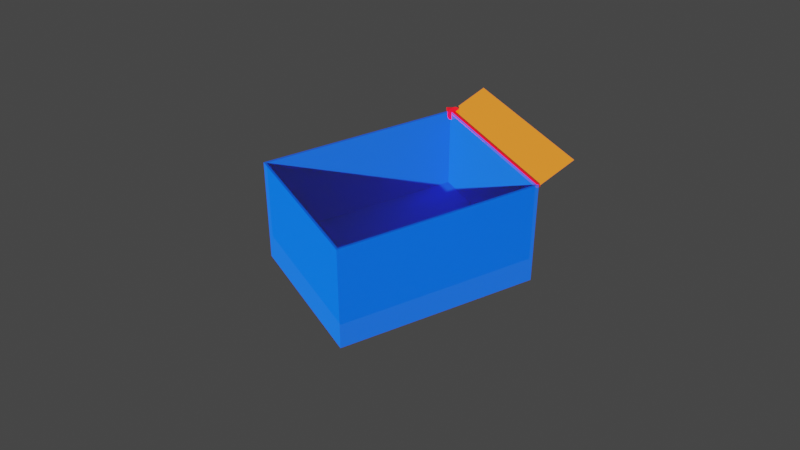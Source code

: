 # Source: visualizer.blend  (saved by Blender 2.93.21; exported with 4.5.12 LTS)
import bpy
from mathutils import Matrix  # noqa: F401  (used for matrix-valued properties, if any)

bpy.ops.wm.read_factory_settings(use_empty=True)
scene = bpy.context.scene
scene.name = 'Scene'

# ---- collections
col_collection = bpy.data.collections.new('Collection'); scene.collection.children.link(col_collection)

# ---- materials (node trees are filled in below, after node groups)
mat_blue = bpy.data.materials.new('Blue')
mat_blue.surface_render_method = 'BLENDED'
mat_blue.blend_method = 'BLEND'
mat_blue.use_transparent_shadow = False
mat_blue.diffuse_color = (1.0, 0.102, 0.1451, 1.0)
mat_blue.roughness = 0.8174
mat_blue.specular_intensity = 0.06667
mat_orange = bpy.data.materials.new('Orange')
mat_orange.surface_render_method = 'BLENDED'
mat_orange.blend_method = 'BLEND'
mat_orange.use_transparent_shadow = False
mat_orange.diffuse_color = (1.0, 0.102, 0.1451, 1.0)
mat_orange.roughness = 0.8174
mat_orange.specular_intensity = 0.06667
mat_red = bpy.data.materials.new('Red')
mat_red.use_transparent_shadow = False

# ---- material node trees
mat_blue.use_nodes = True; mat_blue.node_tree.nodes.clear()
_N = mat_blue.node_tree.nodes; _L = mat_blue.node_tree.links
n0 = _N.new('ShaderNodeOutputMaterial'); n0.name = 'Material Output'; n0.location = (550, 300)
n1 = _N.new('ShaderNodeBsdfTransparent'); n1.name = 'Transparent BSDF'; n1.location = (49, 333)
n1.inputs[0].default_value = (0.0, 0.06176, 1.0, 1.0)
n2 = _N.new('ShaderNodeBsdfPrincipled'); n2.name = 'Principled BSDF'; n2.location = (-14, 186)
n2.distribution = 'GGX'
n2.subsurface_method = 'BURLEY'
n2.inputs[0].default_value = (0.0, 0.1133, 1.0, 1.0)
n2.inputs[2].default_value = 0.8174
n2.inputs[3].default_value = 1.45
n2.inputs[4].default_value = 0.5309
n2.inputs[13].default_value = 0.06667
n2.inputs[27].default_value = (0.0, 0.0, 0.0, 1.0)
n2.inputs[28].default_value = 1.0
n3 = _N.new('ShaderNodeMixShader'); n3.name = 'Mix Shader'; n3.location = (331, 41)
_L.new(n2.outputs[0], n0.inputs[0])
n0.is_active_output = True
mat_orange.use_nodes = True; mat_orange.node_tree.nodes.clear()
_N = mat_orange.node_tree.nodes; _L = mat_orange.node_tree.links
n0 = _N.new('ShaderNodeOutputMaterial'); n0.name = 'Material Output'; n0.location = (488, 285)
n1 = _N.new('ShaderNodeBsdfTransparent'); n1.name = 'Transparent BSDF'; n1.location = (104, 400)
n1.inputs[0].default_value = (1.0, 0.3445, 0.0, 1.0)
n2 = _N.new('ShaderNodeMixShader'); n2.name = 'Mix Shader'; n2.location = (302, 210)
n3 = _N.new('ShaderNodeBsdfPrincipled'); n3.name = 'Principled BSDF'; n3.location = (10, 300)
n3.distribution = 'GGX'
n3.subsurface_method = 'BURLEY'
n3.inputs[0].default_value = (1.0, 0.225, 0.0, 1.0)
n3.inputs[2].default_value = 0.8127
n3.inputs[3].default_value = 1.45
n3.inputs[4].default_value = 0.4989
n3.inputs[13].default_value = 0.06667
n3.inputs[27].default_value = (0.0, 0.0, 0.0, 1.0)
n3.inputs[28].default_value = 1.0
_L.new(n1.outputs[0], n2.inputs[2])
_L.new(n3.outputs[0], n2.inputs[1])
_L.new(n3.outputs[0], n0.inputs[0])
n0.is_active_output = True
mat_red.use_nodes = True; mat_red.node_tree.nodes.clear()
_N = mat_red.node_tree.nodes; _L = mat_red.node_tree.links
n0 = _N.new('ShaderNodeBsdfPrincipled'); n0.name = 'Principled BSDF'; n0.location = (10, 300)
n0.distribution = 'GGX'
n0.subsurface_method = 'BURLEY'
n0.inputs[0].default_value = (0.8, 0.0, 0.008682, 1.0)
n0.inputs[3].default_value = 1.45
n0.inputs[27].default_value = (0.2318, 0.0, 0.003492, 1.0)
n0.inputs[28].default_value = 1.0
n1 = _N.new('ShaderNodeOutputMaterial'); n1.name = 'Material Output'; n1.location = (300, 300)
_L.new(n0.outputs[0], n1.inputs[0])
n1.is_active_output = True

# ---- world
world_world = bpy.data.worlds.new('World'); scene.world = world_world
world_world.use_nodes = True; world_world.node_tree.nodes.clear()
_N = world_world.node_tree.nodes; _L = world_world.node_tree.links
n0 = _N.new('ShaderNodeOutputWorld'); n0.name = 'World Output'; n0.location = (300, 300)
n1 = _N.new('ShaderNodeBackground'); n1.name = 'Background'; n1.location = (10, 300)
n1.inputs[0].default_value = (0.05088, 0.05088, 0.05088, 1.0)
_L.new(n1.outputs[0], n0.inputs[0])
n0.is_active_output = True
world_world.color = (0.05088, 0.05088, 0.05088)
world_world.use_sun_shadow = False
world_world.sun_shadow_jitter_overblur = 0.0

# ---- cameras
cam_camera_014 = bpy.data.cameras.new('camera.014')

# ---- lights
light_light_2_014 = bpy.data.lights.new('light_2.014', 'SUN')
light_light_2_014.transmission_factor = 0.0
light_light_2_014.shadow_soft_size = 0.25

# ---- meshes
me_our_joints_data5_4_base_002 = bpy.data.meshes.new('our_joints_data5_4_base.002')
me_our_joints_data5_4_base_002.from_pydata([(0.6559, 0.3799, -0.4832), (0.3035, -0.3214, 0.7713), (0.6559, -0.3214, -0.4832), (0.3035, 0.3799, 0.7713), (0.1792, -0.3214, -0.6171), (0.2941, 0.3799, 0.7545), (-0.6498, 0.3799, 0.5035), (-0.1732, -0.3214, 0.6374), (-0.2975, 0.3799, -0.751), (0.6392, 0.3799, -0.4739), (-0.2975, -0.3214, -0.751), (-0.288, 0.3799, -0.7344), (-0.6331, 0.3799, 0.4941), (0.6392, -0.1623, -0.4739), (-0.6498, -0.3214, 0.5035), (-0.1695, -0.1623, 0.6243), (0.2941, -0.1623, 0.7545), (-0.6331, -0.1623, 0.4941), (0.1756, -0.1623, -0.6042), (-0.288, -0.1623, -0.7344)], [], [(0, 1, 2), (2, 4, 1), (0, 4, 8), (9, 0, 5), (1, 6, 7), (5, 6, 12), (11, 0, 9), (7, 6, 14), (11, 12, 8), (8, 12, 6), (12, 15, 5), (16, 13, 5), (12, 11, 17), (17, 15, 12), (18, 11, 13), (16, 15, 13), (19, 17, 11), (15, 17, 18), (18, 13, 15), (19, 18, 17), (1, 0, 3), (4, 0, 2), (5, 3, 0), (6, 1, 3), (4, 1, 7), (3, 5, 6), (7, 10, 4), (8, 4, 10), (8, 11, 0), (9, 5, 13), (10, 7, 14), (10, 6, 8), (9, 13, 11), (6, 10, 14), (16, 5, 15), (19, 11, 18)])
me_our_joints_data5_4_base_002.materials.append(mat_blue)
me_our_joints_data5_4_base_002.use_remesh_fix_poles = True
me_our_joints_data5_4_base_002.use_remesh_preserve_attributes = False
me_our_joints_data5_4_base_002.update()
me_our_joints_data5_4_move_002 = bpy.data.meshes.new('our_joints_data5_4_move.002')
me_our_joints_data5_4_move_002.from_pydata([(-0.2907, 0.6302, -0.7751), (0.6627, 0.6302, -0.5073), (-0.2975, 0.3799, -0.751), (0.6559, 0.3799, -0.4832)], [], [(0, 1, 2), (3, 2, 1)])
me_our_joints_data5_4_move_002.materials.append(mat_orange)
me_our_joints_data5_4_move_002.use_remesh_fix_poles = True
me_our_joints_data5_4_move_002.use_remesh_preserve_attributes = False
me_our_joints_data5_4_move_002.update()
me_cube_014 = bpy.data.meshes.new('Cube.014')
me_cube_014.from_pydata([(-5e-05, -5e-05, -5e-05), (-5e-05, -5e-05, 5e-05), (-5e-05, 5e-05, -5e-05), (-5e-05, 5e-05, 5e-05), (5e-05, -5e-05, -5e-05), (5e-05, -5e-05, 5e-05), (5e-05, 5e-05, -5e-05), (5e-05, 5e-05, 5e-05)], [], [(0, 1, 3, 2), (2, 3, 7, 6), (6, 7, 5, 4), (4, 5, 1, 0), (2, 6, 4, 0), (7, 3, 1, 5)])
_uv = me_cube_014.uv_layers.new(name='UVMap')
_uv.uv.foreach_set('vector', [0.375, 0.0, 0.625, 0.0, 0.625, 0.25, 0.375, 0.25, 0.375, 0.25, 0.625, 0.25, 0.625, 0.5, 0.375, 0.5, 0.375, 0.5, 0.625, 0.5, 0.625, 0.75, 0.375, 0.75, 0.375, 0.75, 0.625, 0.75, 0.625, 1.0, 0.375, 1.0, 0.125, 0.5, 0.375, 0.5, 0.375, 0.75, 0.125, 0.75, 0.625, 0.5, 0.875, 0.5, 0.875, 0.75, 0.625, 0.75])
me_cube_014.use_remesh_fix_poles = True
me_cube_014.use_remesh_preserve_attributes = False
me_cube_014.update()
me_cylinder_014 = bpy.data.meshes.new('Cylinder.014')
me_cylinder_014.from_pydata([(0.0, 0.015, -0.5), (0.0, 0.015, 0.5), (0.002926, 0.01471, -0.5), (0.002926, 0.01471, 0.5), (0.00574, 0.01386, -0.5), (0.00574, 0.01386, 0.5), (0.008334, 0.01247, -0.5), (0.008334, 0.01247, 0.5), (0.01061, 0.01061, -0.5), (0.01061, 0.01061, 0.5), (0.01247, 0.008334, -0.5), (0.01247, 0.008334, 0.5), (0.01386, 0.00574, -0.5), (0.01386, 0.00574, 0.5), (0.01471, 0.002926, -0.5), (0.01471, 0.002926, 0.5), (0.015, -6.557e-10, -0.5), (0.015, -6.557e-10, 0.5), (0.01471, -0.002926, -0.5), (0.01471, -0.002926, 0.5), (0.01386, -0.00574, -0.5), (0.01386, -0.00574, 0.5), (0.01247, -0.008334, -0.5), (0.01247, -0.008334, 0.5), (0.01061, -0.01061, -0.5), (0.01061, -0.01061, 0.5), (0.008334, -0.01247, -0.5), (0.008334, -0.01247, 0.5), (0.00574, -0.01386, -0.5), (0.00574, -0.01386, 0.5), (0.002926, -0.01471, -0.5), (0.002926, -0.01471, 0.5), (-1.311e-09, -0.015, -0.5), (-1.311e-09, -0.015, 0.5), (-0.002926, -0.01471, -0.5), (-0.002926, -0.01471, 0.5), (-0.00574, -0.01386, -0.5), (-0.00574, -0.01386, 0.5), (-0.008334, -0.01247, -0.5), (-0.008334, -0.01247, 0.5), (-0.01061, -0.01061, -0.5), (-0.01061, -0.01061, 0.5), (-0.01247, -0.008334, -0.5), (-0.01247, -0.008334, 0.5), (-0.01386, -0.00574, -0.5), (-0.01386, -0.00574, 0.5), (-0.01471, -0.002926, -0.5), (-0.01471, -0.002926, 0.5), (-0.015, 1.789e-10, -0.5), (-0.015, 1.789e-10, 0.5), (-0.01471, 0.002926, -0.5), (-0.01471, 0.002926, 0.5), (-0.01386, 0.00574, -0.5), (-0.01386, 0.00574, 0.5), (-0.01247, 0.008334, -0.5), (-0.01247, 0.008334, 0.5), (-0.01061, 0.01061, -0.5), (-0.01061, 0.01061, 0.5), (-0.008334, 0.01247, -0.5), (-0.008334, 0.01247, 0.5), (-0.00574, 0.01386, -0.5), (-0.00574, 0.01386, 0.5), (-0.002926, 0.01471, -0.5), (-0.002926, 0.01471, 0.5)], [], [(0, 1, 3, 2), (2, 3, 5, 4), (4, 5, 7, 6), (6, 7, 9, 8), (8, 9, 11, 10), (10, 11, 13, 12), (12, 13, 15, 14), (14, 15, 17, 16), (16, 17, 19, 18), (18, 19, 21, 20), (20, 21, 23, 22), (22, 23, 25, 24), (24, 25, 27, 26), (26, 27, 29, 28), (28, 29, 31, 30), (30, 31, 33, 32), (32, 33, 35, 34), (34, 35, 37, 36), (36, 37, 39, 38), (38, 39, 41, 40), (40, 41, 43, 42), (42, 43, 45, 44), (44, 45, 47, 46), (46, 47, 49, 48), (48, 49, 51, 50), (50, 51, 53, 52), (52, 53, 55, 54), (54, 55, 57, 56), (56, 57, 59, 58), (58, 59, 61, 60), (3, 1, 63, 61, 59, 57, 55, 53, 51, 49, 47, 45, 43, 41, 39, 37, 35, 33, 31, 29, 27, 25, 23, 21, 19, 17, 15, 13, 11, 9, 7, 5), (60, 61, 63, 62), (62, 63, 1, 0), (0, 2, 4, 6, 8, 10, 12, 14, 16, 18, 20, 22, 24, 26, 28, 30, 32, 34, 36, 38, 40, 42, 44, 46, 48, 50, 52, 54, 56, 58, 60, 62)])
_uv = me_cylinder_014.uv_layers.new(name='UVMap')
_uv.uv.foreach_set('vector', [1.0, 0.5, 1.0, 1.0, 0.9688, 1.0, 0.9688, 0.5, 0.9688, 0.5, 0.9688, 1.0, 0.9375, 1.0, 0.9375, 0.5, 0.9375, 0.5, 0.9375, 1.0, 0.9062, 1.0, 0.9062, 0.5, 0.9062, 0.5, 0.9062, 1.0, 0.875, 1.0, 0.875, 0.5, 0.875, 0.5, 0.875, 1.0, 0.8438, 1.0, 0.8438, 0.5, 0.8438, 0.5, 0.8438, 1.0, 0.8125, 1.0, 0.8125, 0.5, 0.8125, 0.5, 0.8125, 1.0, 0.7812, 1.0, 0.7812, 0.5, 0.7812, 0.5, 0.7812, 1.0, 0.75, 1.0, 0.75, 0.5, 0.75, 0.5, 0.75, 1.0, 0.7188, 1.0, 0.7188, 0.5, 0.7188, 0.5, 0.7188, 1.0, 0.6875, 1.0, 0.6875, 0.5, 0.6875, 0.5, 0.6875, 1.0, 0.6562, 1.0, 0.6562, 0.5, 0.6562, 0.5, 0.6562, 1.0, 0.625, 1.0, 0.625, 0.5, 0.625, 0.5, 0.625, 1.0, 0.5938, 1.0, 0.5938, 0.5, 0.5938, 0.5, 0.5938, 1.0, 0.5625, 1.0, 0.5625, 0.5, 0.5625, 0.5, 0.5625, 1.0, 0.5312, 1.0, 0.5312, 0.5, 0.5312, 0.5, 0.5312, 1.0, 0.5, 1.0, 0.5, 0.5, 0.5, 0.5, 0.5, 1.0, 0.4688, 1.0, 0.4688, 0.5, 0.4688, 0.5, 0.4688, 1.0, 0.4375, 1.0, 0.4375, 0.5, 0.4375, 0.5, 0.4375, 1.0, 0.4062, 1.0, 0.4062, 0.5, 0.4062, 0.5, 0.4062, 1.0, 0.375, 1.0, 0.375, 0.5, 0.375, 0.5, 0.375, 1.0, 0.3438, 1.0, 0.3438, 0.5, 0.3438, 0.5, 0.3438, 1.0, 0.3125, 1.0, 0.3125, 0.5, 0.3125, 0.5, 0.3125, 1.0, 0.2812, 1.0, 0.2812, 0.5, 0.2812, 0.5, 0.2812, 1.0, 0.25, 1.0, 0.25, 0.5, 0.25, 0.5, 0.25, 1.0, 0.2188, 1.0, 0.2188, 0.5, 0.2188, 0.5, 0.2188, 1.0, 0.1875, 1.0, 0.1875, 0.5, 0.1875, 0.5, 0.1875, 1.0, 0.1562, 1.0, 0.1562, 0.5, 0.1562, 0.5, 0.1562, 1.0, 0.125, 1.0, 0.125, 0.5, 0.125, 0.5, 0.125, 1.0, 0.09375, 1.0, 0.09375, 0.5, 0.09375, 0.5, 0.09375, 1.0, 0.0625, 1.0, 0.0625, 0.5, 0.2968, 0.4854, 0.25, 0.49, 0.2032, 0.4854, 0.1582, 0.4717, 0.1167, 0.4496, 0.08029, 0.4197, 0.05045, 0.3833, 0.02827, 0.3418, 0.01461, 0.2968, 0.01, 0.25, 0.01461, 0.2032, 0.02827, 0.1582, 0.05045, 0.1167, 0.08029, 0.08029, 0.1167, 0.05045, 0.1582, 0.02827, 0.2032, 0.01461, 0.25, 0.01, 0.2968, 0.01461, 0.3418, 0.02827, 0.3833, 0.05045, 0.4197, 0.08029, 0.4496, 0.1167, 0.4717, 0.1582, 0.4854, 0.2032, 0.49, 0.25, 0.4854, 0.2968, 0.4717, 0.3418, 0.4496, 0.3833, 0.4197, 0.4197, 0.3833, 0.4496, 0.3418, 0.4717, 0.0625, 0.5, 0.0625, 1.0, 0.03125, 1.0, 0.03125, 0.5, 0.03125, 0.5, 0.03125, 1.0, 0.0, 1.0, 0.0, 0.5, 0.75, 0.49, 0.7968, 0.4854, 0.8418, 0.4717, 0.8833, 0.4496, 0.9197, 0.4197, 0.9496, 0.3833, 0.9717, 0.3418, 0.9854, 0.2968, 0.99, 0.25, 0.9854, 0.2032, 0.9717, 0.1582, 0.9496, 0.1167, 0.9197, 0.08029, 0.8833, 0.05045, 0.8418, 0.02827, 0.7968, 0.01461, 0.75, 0.01, 0.7032, 0.01461, 0.6582, 0.02827, 0.6167, 0.05045, 0.5803, 0.08029, 0.5504, 0.1167, 0.5283, 0.1582, 0.5146, 0.2032, 0.51, 0.25, 0.5146, 0.2968, 0.5283, 0.3418, 0.5504, 0.3833, 0.5803, 0.4197, 0.6167, 0.4496, 0.6582, 0.4717, 0.7032, 0.4854])
me_cylinder_014.materials.append(mat_red)
me_cylinder_014.use_remesh_fix_poles = True
me_cylinder_014.use_remesh_preserve_attributes = False
me_cylinder_014.update()
me_cone_014 = bpy.data.meshes.new('Cone.014')
me_cone_014.from_pydata([(0.0, 0.045, -0.045), (0.008779, 0.04414, -0.045), (0.01722, 0.04157, -0.045), (0.025, 0.03742, -0.045), (0.03182, 0.03182, -0.045), (0.03742, 0.025, -0.045), (0.04157, 0.01722, -0.045), (0.04414, 0.008779, -0.045), (0.045, -1.967e-09, -0.045), (0.04414, -0.008779, -0.045), (0.04157, -0.01722, -0.045), (0.03742, -0.025, -0.045), (0.03182, -0.03182, -0.045), (0.025, -0.03742, -0.045), (0.01722, -0.04157, -0.045), (0.008779, -0.04414, -0.045), (-3.934e-09, -0.045, -0.045), (-0.008779, -0.04414, -0.045), (-0.01722, -0.04157, -0.045), (-0.025, -0.03742, -0.045), (-0.03182, -0.03182, -0.045), (-0.03742, -0.025, -0.045), (-0.04157, -0.01722, -0.045), (-0.04414, -0.008779, -0.045), (-0.045, 5.366e-10, -0.045), (-0.04414, 0.008779, -0.045), (-0.04157, 0.01722, -0.045), (-0.03742, 0.025, -0.045), (-0.03182, 0.03182, -0.045), (-0.025, 0.03742, -0.045), (-0.01722, 0.04157, -0.045), (-0.008779, 0.04414, -0.045), (0.0, 0.0, 0.045)], [], [(0, 32, 1), (1, 32, 2), (2, 32, 3), (3, 32, 4), (4, 32, 5), (5, 32, 6), (6, 32, 7), (7, 32, 8), (8, 32, 9), (9, 32, 10), (10, 32, 11), (11, 32, 12), (12, 32, 13), (13, 32, 14), (14, 32, 15), (15, 32, 16), (16, 32, 17), (17, 32, 18), (18, 32, 19), (19, 32, 20), (20, 32, 21), (21, 32, 22), (22, 32, 23), (23, 32, 24), (24, 32, 25), (25, 32, 26), (26, 32, 27), (27, 32, 28), (28, 32, 29), (29, 32, 30), (0, 1, 2, 3, 4, 5, 6, 7, 8, 9, 10, 11, 12, 13, 14, 15, 16, 17, 18, 19, 20, 21, 22, 23, 24, 25, 26, 27, 28, 29, 30, 31), (30, 32, 31), (31, 32, 0)])
_uv = me_cone_014.uv_layers.new(name='UVMap')
_uv.uv.foreach_set('vector', [0.25, 0.49, 0.25, 0.25, 0.2968, 0.4854, 0.2968, 0.4854, 0.25, 0.25, 0.3418, 0.4717, 0.3418, 0.4717, 0.25, 0.25, 0.3833, 0.4496, 0.3833, 0.4496, 0.25, 0.25, 0.4197, 0.4197, 0.4197, 0.4197, 0.25, 0.25, 0.4496, 0.3833, 0.4496, 0.3833, 0.25, 0.25, 0.4717, 0.3418, 0.4717, 0.3418, 0.25, 0.25, 0.4854, 0.2968, 0.4854, 0.2968, 0.25, 0.25, 0.49, 0.25, 0.49, 0.25, 0.25, 0.25, 0.4854, 0.2032, 0.4854, 0.2032, 0.25, 0.25, 0.4717, 0.1582, 0.4717, 0.1582, 0.25, 0.25, 0.4496, 0.1167, 0.4496, 0.1167, 0.25, 0.25, 0.4197, 0.08029, 0.4197, 0.08029, 0.25, 0.25, 0.3833, 0.05045, 0.3833, 0.05045, 0.25, 0.25, 0.3418, 0.02827, 0.3418, 0.02827, 0.25, 0.25, 0.2968, 0.01461, 0.2968, 0.01461, 0.25, 0.25, 0.25, 0.01, 0.25, 0.01, 0.25, 0.25, 0.2032, 0.01461, 0.2032, 0.01461, 0.25, 0.25, 0.1582, 0.02827, 0.1582, 0.02827, 0.25, 0.25, 0.1167, 0.05045, 0.1167, 0.05045, 0.25, 0.25, 0.08029, 0.08029, 0.08029, 0.08029, 0.25, 0.25, 0.05045, 0.1167, 0.05045, 0.1167, 0.25, 0.25, 0.02827, 0.1582, 0.02827, 0.1582, 0.25, 0.25, 0.01461, 0.2032, 0.01461, 0.2032, 0.25, 0.25, 0.01, 0.25, 0.01, 0.25, 0.25, 0.25, 0.01461, 0.2968, 0.01461, 0.2968, 0.25, 0.25, 0.02827, 0.3418, 0.02827, 0.3418, 0.25, 0.25, 0.05045, 0.3833, 0.05045, 0.3833, 0.25, 0.25, 0.08029, 0.4197, 0.08029, 0.4197, 0.25, 0.25, 0.1167, 0.4496, 0.1167, 0.4496, 0.25, 0.25, 0.1582, 0.4717, 0.75, 0.49, 0.7968, 0.4854, 0.8418, 0.4717, 0.8833, 0.4496, 0.9197, 0.4197, 0.9496, 0.3833, 0.9717, 0.3418, 0.9854, 0.2968, 0.99, 0.25, 0.9854, 0.2032, 0.9717, 0.1582, 0.9496, 0.1167, 0.9197, 0.08029, 0.8833, 0.05045, 0.8418, 0.02827, 0.7968, 0.01461, 0.75, 0.01, 0.7032, 0.01461, 0.6582, 0.02827, 0.6167, 0.05045, 0.5803, 0.08029, 0.5504, 0.1167, 0.5283, 0.1582, 0.5146, 0.2032, 0.51, 0.25, 0.5146, 0.2968, 0.5283, 0.3418, 0.5504, 0.3833, 0.5803, 0.4197, 0.6167, 0.4496, 0.6582, 0.4717, 0.7032, 0.4854, 0.1582, 0.4717, 0.25, 0.25, 0.2032, 0.4854, 0.2032, 0.4854, 0.25, 0.25, 0.25, 0.49])
me_cone_014.materials.append(mat_red)
me_cone_014.use_remesh_fix_poles = True
me_cone_014.use_remesh_preserve_attributes = False
me_cone_014.update()

# ---- objects
ob_our_joints_data5_4_base_002 = bpy.data.objects.new('our_joints_data5_4_base.002', me_our_joints_data5_4_base_002)
ob_our_joints_data5_4_move_002 = bpy.data.objects.new('our_joints_data5_4_move.002', me_our_joints_data5_4_move_002)
ob_light_2_80 = bpy.data.objects.new('light_2.80', light_light_2_014)
ob_camera = bpy.data.objects.new('camera', cam_camera_014)
ob_cube = bpy.data.objects.new('Cube', me_cube_014)
ob_cylinder = bpy.data.objects.new('Cylinder', me_cylinder_014)
ob_cone = bpy.data.objects.new('Cone', me_cone_014)

# ---- transforms, parenting, visibility, modifiers, constraints
ob_our_joints_data5_4_base_002.location = (0.0, 0.0, 0.0)
ob_our_joints_data5_4_base_002.rotation_euler = (1.571, -0.0, 0.0)
ob_our_joints_data5_4_move_002.location = (0.0007855, 0.002796, 0.742)
ob_our_joints_data5_4_move_002.rotation_euler = (0.5402, 0.2364, -0.1343)
ob_our_joints_data5_4_move_002.scale = (1.0, 1.0, 1.0)
ob_light_2_80.location = (0.0, 50.0, 0.0)
ob_light_2_80.rotation_euler = (1.222, 0.0, 0.3491)
ob_camera.location = (3.929, -3.839, 3.951)
ob_camera.rotation_euler = (0.9553, 2.994e-08, 0.7854)
_c = ob_camera.constraints.new('TRACK_TO'); _c.name = 'Track To'
_c.target = ob_cube
ob_cube.location = (0.0, 0.0, 0.0)
ob_cylinder.location = (0.1669, 0.6221, 0.3685)
ob_cylinder.rotation_euler = (0.0, 1.571, 2.868)
ob_cone.location = (-0.3145, 0.7573, 0.3685)
ob_cone.rotation_euler = (0.0, 1.571, 2.868)

# ---- collection membership
col_collection.objects.link(ob_our_joints_data5_4_base_002)
col_collection.objects.link(ob_our_joints_data5_4_move_002)
col_collection.objects.link(ob_light_2_80)
col_collection.objects.link(ob_camera)
col_collection.objects.link(ob_cube)
col_collection.objects.link(ob_cylinder)
col_collection.objects.link(ob_cone)

# ---- scene / render settings (as saved in the file)
scene.camera = ob_camera
scene.frame_start = 1; scene.frame_end = 250; scene.frame_set(1)
scene.render.engine = 'BLENDER_EEVEE_NEXT'
scene.render.film_transparent = True
scene.cycles.use_denoising = False
scene.cycles.samples = 128
scene.cycles.sampling_pattern = 'TABULATED_SOBOL'
scene.cycles.use_adaptive_sampling = False
scene.cycles.use_light_tree = False
scene.view_settings.view_transform = 'Filmic'
bpy.context.view_layer.update()
